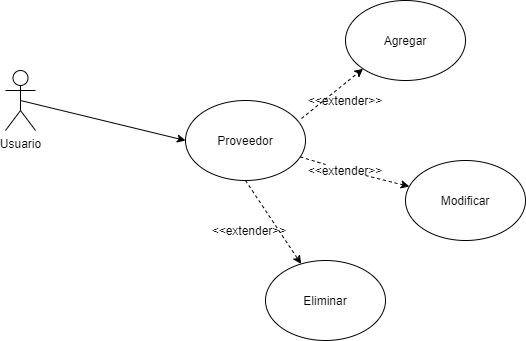

The diagram above was exported from draw.io. Its source (the exported page's mxGraphModel, read from the mxfile embedded in the PNG):
<mxGraphModel dx="942" dy="557" grid="1" gridSize="10" guides="1" tooltips="1" connect="1" arrows="1" fold="1" page="1" pageScale="1" pageWidth="827" pageHeight="1169" math="0" shadow="0">
  <root>
    <mxCell id="0" />
    <mxCell id="1" parent="0" />
    <mxCell id="0kFaRXjwz9UdrvPFXkWR-2" value="Usuario" style="shape=umlActor;verticalLabelPosition=bottom;verticalAlign=top;html=1;outlineConnect=0;" vertex="1" parent="1">
      <mxGeometry x="170" y="120" width="30" height="60" as="geometry" />
    </mxCell>
    <mxCell id="0kFaRXjwz9UdrvPFXkWR-4" value="Proveedor" style="ellipse;whiteSpace=wrap;html=1;" vertex="1" parent="1">
      <mxGeometry x="350" y="150" width="120" height="80" as="geometry" />
    </mxCell>
    <mxCell id="0kFaRXjwz9UdrvPFXkWR-9" value="" style="endArrow=classic;html=1;exitX=0.5;exitY=0.5;exitDx=0;exitDy=0;exitPerimeter=0;entryX=0;entryY=0.5;entryDx=0;entryDy=0;" edge="1" parent="1" source="0kFaRXjwz9UdrvPFXkWR-2" target="0kFaRXjwz9UdrvPFXkWR-4">
      <mxGeometry width="50" height="50" relative="1" as="geometry">
        <mxPoint x="390" y="310" as="sourcePoint" />
        <mxPoint x="440" y="260" as="targetPoint" />
      </mxGeometry>
    </mxCell>
    <mxCell id="0kFaRXjwz9UdrvPFXkWR-10" value="Agregar" style="ellipse;whiteSpace=wrap;html=1;" vertex="1" parent="1">
      <mxGeometry x="510" y="50" width="120" height="80" as="geometry" />
    </mxCell>
    <mxCell id="0kFaRXjwz9UdrvPFXkWR-11" value="Modificar" style="ellipse;whiteSpace=wrap;html=1;" vertex="1" parent="1">
      <mxGeometry x="570" y="210" width="120" height="80" as="geometry" />
    </mxCell>
    <mxCell id="0kFaRXjwz9UdrvPFXkWR-12" value="Eliminar" style="ellipse;whiteSpace=wrap;html=1;" vertex="1" parent="1">
      <mxGeometry x="430" y="310" width="120" height="80" as="geometry" />
    </mxCell>
    <mxCell id="0kFaRXjwz9UdrvPFXkWR-14" value="" style="endArrow=classic;html=1;exitX=0.5;exitY=1;exitDx=0;exitDy=0;dashed=1;" edge="1" parent="1" source="0kFaRXjwz9UdrvPFXkWR-4" target="0kFaRXjwz9UdrvPFXkWR-12">
      <mxGeometry width="50" height="50" relative="1" as="geometry">
        <mxPoint x="390" y="310" as="sourcePoint" />
        <mxPoint x="440" y="260" as="targetPoint" />
      </mxGeometry>
    </mxCell>
    <mxCell id="0kFaRXjwz9UdrvPFXkWR-15" value="" style="endArrow=classic;html=1;dashed=1;startArrow=none;" edge="1" parent="1" source="0kFaRXjwz9UdrvPFXkWR-18" target="0kFaRXjwz9UdrvPFXkWR-11">
      <mxGeometry width="50" height="50" relative="1" as="geometry">
        <mxPoint x="480" y="200" as="sourcePoint" />
        <mxPoint x="440" y="260" as="targetPoint" />
      </mxGeometry>
    </mxCell>
    <mxCell id="0kFaRXjwz9UdrvPFXkWR-16" value="" style="endArrow=classic;html=1;entryX=0;entryY=1;entryDx=0;entryDy=0;exitX=0.967;exitY=0.225;exitDx=0;exitDy=0;exitPerimeter=0;dashed=1;" edge="1" parent="1" source="0kFaRXjwz9UdrvPFXkWR-4" target="0kFaRXjwz9UdrvPFXkWR-10">
      <mxGeometry width="50" height="50" relative="1" as="geometry">
        <mxPoint x="390" y="310" as="sourcePoint" />
        <mxPoint x="440" y="260" as="targetPoint" />
      </mxGeometry>
    </mxCell>
    <mxCell id="0kFaRXjwz9UdrvPFXkWR-17" value="&amp;lt;&amp;lt;extender&amp;gt;&amp;gt;" style="text;html=1;strokeColor=none;fillColor=none;align=center;verticalAlign=middle;whiteSpace=wrap;rounded=0;" vertex="1" parent="1">
      <mxGeometry x="394" y="270" width="40" height="20" as="geometry" />
    </mxCell>
    <mxCell id="0kFaRXjwz9UdrvPFXkWR-19" value="&amp;lt;&amp;lt;extender&amp;gt;&amp;gt;" style="text;html=1;strokeColor=none;fillColor=none;align=center;verticalAlign=middle;whiteSpace=wrap;rounded=0;" vertex="1" parent="1">
      <mxGeometry x="490" y="140" width="40" height="20" as="geometry" />
    </mxCell>
    <mxCell id="0kFaRXjwz9UdrvPFXkWR-18" value="&amp;lt;&amp;lt;extender&amp;gt;&amp;gt;" style="text;html=1;strokeColor=none;fillColor=none;align=center;verticalAlign=middle;whiteSpace=wrap;rounded=0;" vertex="1" parent="1">
      <mxGeometry x="490" y="210" width="40" height="20" as="geometry" />
    </mxCell>
    <mxCell id="0kFaRXjwz9UdrvPFXkWR-20" value="" style="endArrow=none;html=1;dashed=1;" edge="1" parent="1" source="0kFaRXjwz9UdrvPFXkWR-4" target="0kFaRXjwz9UdrvPFXkWR-18">
      <mxGeometry width="50" height="50" relative="1" as="geometry">
        <mxPoint x="466.5794200149778" y="203.31280470940646" as="sourcePoint" />
        <mxPoint x="563.4954853043114" y="226.54654412007415" as="targetPoint" />
      </mxGeometry>
    </mxCell>
  </root>
</mxGraphModel>